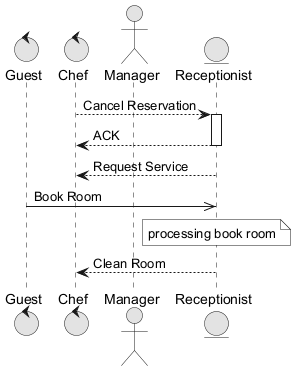

The diagram above was rendered by PlantUML. Its source (embedded in the PNG):
@startuml
skinparam monochrome true
control "Guest" as G
control "Chef" as C
actor "Manager" as M
entity "Receptionist" as R
C --> R : Cancel Reservation
activate R
R --> C : ACK
deactivate R
R --> C : Request Service
G ->> R : Book Room
note over R : processing book room
R --> C : Clean Room
@enduml